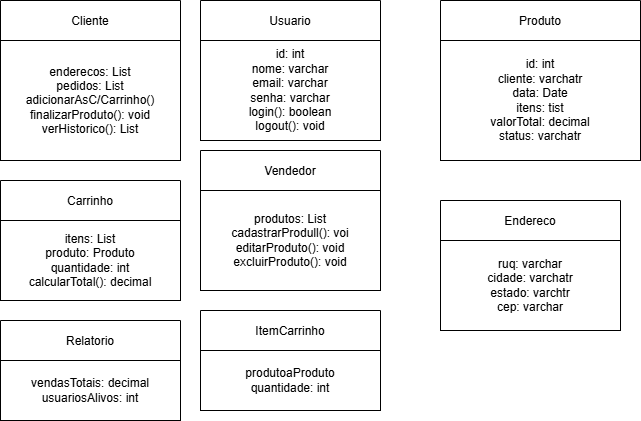

The diagram above was exported from draw.io. Its source (the exported page's mxGraphModel, read from the mxfile embedded in the PNG):
<mxGraphModel dx="1382" dy="790" grid="1" gridSize="10" guides="1" tooltips="1" connect="1" arrows="1" fold="1" page="1" pageScale="1" pageWidth="827" pageHeight="1169" math="0" shadow="0">
  <root>
    <mxCell id="0" />
    <mxCell id="1" parent="0" />
    <mxCell id="hnEjWqq57LG2DoPuUbkh-1" value="Usuario" style="shape=swimlane;" vertex="1" parent="1">
      <mxGeometry x="300" y="20" width="180" height="140" as="geometry" />
    </mxCell>
    <mxCell id="hnEjWqq57LG2DoPuUbkh-11" value="&lt;span style=&quot;text-wrap-mode: nowrap;&quot;&gt;id: int&lt;/span&gt;&lt;br style=&quot;padding: 0px; margin: 0px; text-wrap-mode: nowrap;&quot;&gt;&lt;span style=&quot;text-wrap-mode: nowrap;&quot;&gt;nome: varchar&lt;/span&gt;&lt;br style=&quot;padding: 0px; margin: 0px; text-wrap-mode: nowrap;&quot;&gt;&lt;span style=&quot;text-wrap-mode: nowrap;&quot;&gt;email: varchar&lt;/span&gt;&lt;br style=&quot;padding: 0px; margin: 0px; text-wrap-mode: nowrap;&quot;&gt;&lt;span style=&quot;text-wrap-mode: nowrap;&quot;&gt;senha: varchar&lt;/span&gt;&lt;br style=&quot;padding: 0px; margin: 0px; text-wrap-mode: nowrap;&quot;&gt;&lt;span style=&quot;text-wrap-mode: nowrap;&quot;&gt;login(): boolean&lt;/span&gt;&lt;br style=&quot;padding: 0px; margin: 0px; text-wrap-mode: nowrap;&quot;&gt;&lt;span style=&quot;text-wrap-mode: nowrap;&quot;&gt;logout(): void&lt;/span&gt;" style="rounded=0;whiteSpace=wrap;html=1;" vertex="1" parent="hnEjWqq57LG2DoPuUbkh-1">
      <mxGeometry y="40" width="180" height="100" as="geometry" />
    </mxCell>
    <mxCell id="hnEjWqq57LG2DoPuUbkh-2" value="Cliente" style="shape=swimlane;" vertex="1" parent="1">
      <mxGeometry x="100" y="20" width="180" height="160" as="geometry" />
    </mxCell>
    <mxCell id="hnEjWqq57LG2DoPuUbkh-10" value="&lt;span style=&quot;text-wrap-mode: nowrap;&quot;&gt;enderecos: List&lt;/span&gt;&lt;br style=&quot;padding: 0px; margin: 0px; text-wrap-mode: nowrap;&quot;&gt;&lt;span style=&quot;text-wrap-mode: nowrap;&quot;&gt;pedidos: List&lt;/span&gt;&lt;br style=&quot;padding: 0px; margin: 0px; text-wrap-mode: nowrap;&quot;&gt;&lt;span style=&quot;text-wrap-mode: nowrap;&quot;&gt;adicionarAsC/Carrinho()&lt;/span&gt;&lt;br style=&quot;padding: 0px; margin: 0px; text-wrap-mode: nowrap;&quot;&gt;&lt;span style=&quot;text-wrap-mode: nowrap;&quot;&gt;finalizarProduto(): void&lt;/span&gt;&lt;br style=&quot;padding: 0px; margin: 0px; text-wrap-mode: nowrap;&quot;&gt;&lt;span style=&quot;text-wrap-mode: nowrap;&quot;&gt;verHistorico(): List&lt;/span&gt;" style="rounded=0;whiteSpace=wrap;html=1;" vertex="1" parent="hnEjWqq57LG2DoPuUbkh-2">
      <mxGeometry y="40" width="180" height="120" as="geometry" />
    </mxCell>
    <mxCell id="hnEjWqq57LG2DoPuUbkh-3" value="Vendedor" style="shape=swimlane;" vertex="1" parent="1">
      <mxGeometry x="300" y="170" width="180" height="140" as="geometry" />
    </mxCell>
    <mxCell id="hnEjWqq57LG2DoPuUbkh-12" value="&lt;span style=&quot;text-wrap-mode: nowrap;&quot;&gt;produtos: List&lt;/span&gt;&lt;br style=&quot;padding: 0px; margin: 0px; text-wrap-mode: nowrap;&quot;&gt;&lt;span style=&quot;text-wrap-mode: nowrap;&quot;&gt;cadastrarProdull(): voi&lt;/span&gt;&lt;br style=&quot;padding: 0px; margin: 0px; text-wrap-mode: nowrap;&quot;&gt;&lt;span style=&quot;text-wrap-mode: nowrap;&quot;&gt;editarProduto(): void&lt;/span&gt;&lt;br style=&quot;padding: 0px; margin: 0px; text-wrap-mode: nowrap;&quot;&gt;&lt;span style=&quot;text-wrap-mode: nowrap;&quot;&gt;excluirProduto(): void&lt;/span&gt;" style="rounded=0;whiteSpace=wrap;html=1;" vertex="1" parent="hnEjWqq57LG2DoPuUbkh-3">
      <mxGeometry y="40" width="180" height="100" as="geometry" />
    </mxCell>
    <mxCell id="hnEjWqq57LG2DoPuUbkh-4" value="Produto" style="shape=swimlane;" vertex="1" parent="1">
      <mxGeometry x="540" y="20" width="200" height="160" as="geometry" />
    </mxCell>
    <mxCell id="hnEjWqq57LG2DoPuUbkh-13" value="&lt;span style=&quot;text-wrap-mode: nowrap;&quot;&gt;id: int&lt;/span&gt;&lt;br style=&quot;padding: 0px; margin: 0px; text-wrap-mode: nowrap;&quot;&gt;&lt;span style=&quot;text-wrap-mode: nowrap;&quot;&gt;cliente: varchatr&lt;/span&gt;&lt;br style=&quot;padding: 0px; margin: 0px; text-wrap-mode: nowrap;&quot;&gt;&lt;span style=&quot;text-wrap-mode: nowrap;&quot;&gt;data: Date&lt;/span&gt;&lt;br style=&quot;padding: 0px; margin: 0px; text-wrap-mode: nowrap;&quot;&gt;&lt;span style=&quot;text-wrap-mode: nowrap;&quot;&gt;itens: tist&lt;/span&gt;&lt;br style=&quot;padding: 0px; margin: 0px; text-wrap-mode: nowrap;&quot;&gt;&lt;span style=&quot;text-wrap-mode: nowrap;&quot;&gt;valorTotal: decimal&lt;/span&gt;&lt;br style=&quot;padding: 0px; margin: 0px; text-wrap-mode: nowrap;&quot;&gt;&lt;span style=&quot;text-wrap-mode: nowrap;&quot;&gt;status: varchatr&lt;/span&gt;" style="rounded=0;whiteSpace=wrap;html=1;" vertex="1" parent="hnEjWqq57LG2DoPuUbkh-4">
      <mxGeometry y="40" width="200" height="120" as="geometry" />
    </mxCell>
    <mxCell id="hnEjWqq57LG2DoPuUbkh-5" value="Carrinho" style="shape=swimlane;" vertex="1" parent="1">
      <mxGeometry x="100" y="200" width="180" height="120" as="geometry" />
    </mxCell>
    <mxCell id="hnEjWqq57LG2DoPuUbkh-17" value="&lt;span style=&quot;text-wrap-mode: nowrap;&quot;&gt;itens: List&lt;/span&gt;&lt;br style=&quot;padding: 0px; margin: 0px; text-wrap-mode: nowrap;&quot;&gt;&lt;span style=&quot;text-wrap-mode: nowrap;&quot;&gt;produto: Produto&lt;/span&gt;&lt;br style=&quot;padding: 0px; margin: 0px; text-wrap-mode: nowrap;&quot;&gt;&lt;span style=&quot;text-wrap-mode: nowrap;&quot;&gt;quantidade: int&lt;/span&gt;&lt;br style=&quot;padding: 0px; margin: 0px; text-wrap-mode: nowrap;&quot;&gt;&lt;span style=&quot;text-wrap-mode: nowrap;&quot;&gt;calcularTotal(): decimal&lt;/span&gt;" style="rounded=0;whiteSpace=wrap;html=1;" vertex="1" parent="hnEjWqq57LG2DoPuUbkh-5">
      <mxGeometry y="40" width="180" height="80" as="geometry" />
    </mxCell>
    <mxCell id="hnEjWqq57LG2DoPuUbkh-6" value="ItemCarrinho" style="shape=swimlane;" vertex="1" parent="1">
      <mxGeometry x="300" y="330" width="180" height="100" as="geometry" />
    </mxCell>
    <mxCell id="hnEjWqq57LG2DoPuUbkh-15" value="&lt;span style=&quot;text-wrap-mode: nowrap;&quot;&gt;produtoaProduto&lt;/span&gt;&lt;br style=&quot;padding: 0px; margin: 0px; text-wrap-mode: nowrap;&quot;&gt;&lt;span style=&quot;text-wrap-mode: nowrap;&quot;&gt;quantidade: int&lt;/span&gt;" style="rounded=0;whiteSpace=wrap;html=1;" vertex="1" parent="hnEjWqq57LG2DoPuUbkh-6">
      <mxGeometry y="40" width="180" height="60" as="geometry" />
    </mxCell>
    <mxCell id="hnEjWqq57LG2DoPuUbkh-7" value="Endereco" style="shape=swimlane;" vertex="1" parent="1">
      <mxGeometry x="540" y="220" width="180" height="130" as="geometry" />
    </mxCell>
    <mxCell id="hnEjWqq57LG2DoPuUbkh-14" value="&lt;span style=&quot;text-wrap-mode: nowrap;&quot;&gt;ruq: varchar&lt;/span&gt;&lt;br style=&quot;padding: 0px; margin: 0px; text-wrap-mode: nowrap;&quot;&gt;&lt;span style=&quot;text-wrap-mode: nowrap;&quot;&gt;cidade: varchatr&lt;/span&gt;&lt;br style=&quot;padding: 0px; margin: 0px; text-wrap-mode: nowrap;&quot;&gt;&lt;span style=&quot;text-wrap-mode: nowrap;&quot;&gt;estado: varchtr&lt;/span&gt;&lt;br style=&quot;padding: 0px; margin: 0px; text-wrap-mode: nowrap;&quot;&gt;&lt;span style=&quot;text-wrap-mode: nowrap;&quot;&gt;cep: varchar&lt;/span&gt;" style="rounded=0;whiteSpace=wrap;html=1;" vertex="1" parent="hnEjWqq57LG2DoPuUbkh-7">
      <mxGeometry y="40" width="180" height="90" as="geometry" />
    </mxCell>
    <mxCell id="hnEjWqq57LG2DoPuUbkh-8" value="Relatorio" style="shape=swimlane;" vertex="1" parent="1">
      <mxGeometry x="100" y="340" width="180" height="100" as="geometry" />
    </mxCell>
    <mxCell id="hnEjWqq57LG2DoPuUbkh-16" value="&lt;span style=&quot;text-wrap-mode: nowrap;&quot;&gt;vendasTotais: decimal&lt;/span&gt;&lt;br style=&quot;padding: 0px; margin: 0px; text-wrap-mode: nowrap;&quot;&gt;&lt;span style=&quot;text-wrap-mode: nowrap;&quot;&gt;usuariosAlivos: int&lt;/span&gt;" style="rounded=0;whiteSpace=wrap;html=1;" vertex="1" parent="hnEjWqq57LG2DoPuUbkh-8">
      <mxGeometry y="40" width="180" height="60" as="geometry" />
    </mxCell>
  </root>
</mxGraphModel>